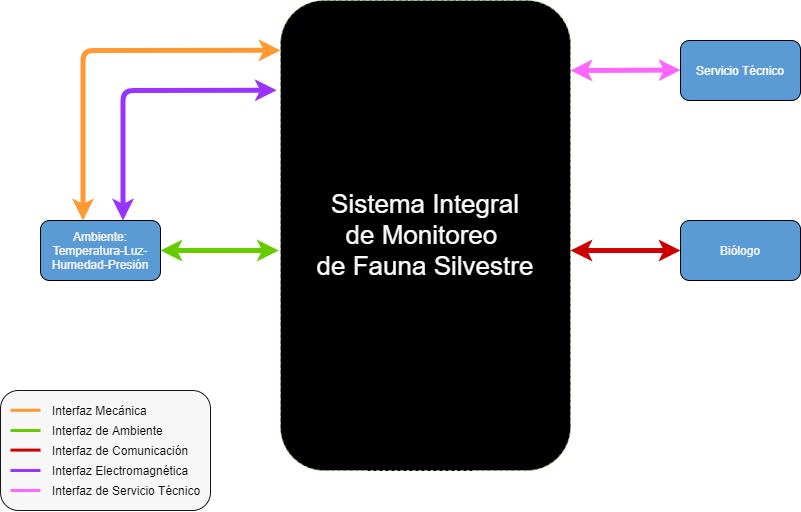

The diagram above was exported from draw.io. Its source (the exported page's mxGraphModel, read from the mxfile embedded in the PNG):
<mxGraphModel dx="2012" dy="685" grid="1" gridSize="10" guides="1" tooltips="1" connect="1" arrows="1" fold="1" page="1" pageScale="1" pageWidth="827" pageHeight="1169" math="0" shadow="0">
  <root>
    <mxCell id="0" />
    <mxCell id="1" parent="0" />
    <mxCell id="FoZWJafzDrA2iEJfoOMl-11" value="" style="rounded=1;whiteSpace=wrap;html=1;fillColor=#F7F7F7;gradientColor=none;strokeColor=#171717;" parent="1" vertex="1">
      <mxGeometry x="-40" y="460" width="210" height="120" as="geometry" />
    </mxCell>
    <mxCell id="g2b8cTnSpFu6AyGjp7k1-1" value="&lt;font color=&quot;#FFFFFF&quot;&gt;Base nido&lt;/font&gt;C" style="rounded=1;whiteSpace=wrap;html=1;fillColor=#0A0A0A;" parent="1" vertex="1">
      <mxGeometry x="320" y="290" width="120" height="60" as="geometry" />
    </mxCell>
    <mxCell id="g2b8cTnSpFu6AyGjp7k1-2" value="&lt;div&gt;&lt;font color=&quot;#F5F5F5&quot;&gt;Ambiente:&lt;/font&gt;&lt;/div&gt;&lt;div&gt;&lt;font color=&quot;#F5F5F5&quot;&gt;Temperatura-Luz-Humedad-Presión&lt;br&gt;&lt;/font&gt;&lt;/div&gt;" style="rounded=1;whiteSpace=wrap;html=1;fillColor=#5B9BD5;" parent="1" vertex="1">
      <mxGeometry y="290" width="120" height="60" as="geometry" />
    </mxCell>
    <mxCell id="g2b8cTnSpFu6AyGjp7k1-3" value="&lt;font color=&quot;#FFFFFF&quot;&gt;Base Pajaro&lt;/font&gt;" style="rounded=1;whiteSpace=wrap;html=1;fillColor=#0A0A0A;" parent="1" vertex="1">
      <mxGeometry x="320" y="480" width="120" height="60" as="geometry" />
    </mxCell>
    <mxCell id="g2b8cTnSpFu6AyGjp7k1-4" value="&lt;font color=&quot;#FFFFFF&quot;&gt;Unidad de Energía&lt;/font&gt;" style="rounded=1;whiteSpace=wrap;html=1;fillColor=#0A0A0A;" parent="1" vertex="1">
      <mxGeometry x="320" y="110" width="120" height="60" as="geometry" />
    </mxCell>
    <mxCell id="g2b8cTnSpFu6AyGjp7k1-5" value="&lt;font color=&quot;#FFFFFF&quot;&gt;Servicio Técnico&lt;br&gt;&lt;/font&gt;" style="rounded=1;whiteSpace=wrap;html=1;fillColor=#5B9BD5;" parent="1" vertex="1">
      <mxGeometry x="640" y="110" width="120" height="60" as="geometry" />
    </mxCell>
    <mxCell id="g2b8cTnSpFu6AyGjp7k1-6" value="&lt;div&gt;&lt;font color=&quot;#F5F5F5&quot;&gt;Biólogo&lt;br&gt;&lt;/font&gt;&lt;/div&gt;" style="rounded=1;whiteSpace=wrap;html=1;fillColor=#5B9BD5;" parent="1" vertex="1">
      <mxGeometry x="640" y="290" width="120" height="60" as="geometry" />
    </mxCell>
    <mxCell id="g2b8cTnSpFu6AyGjp7k1-7" value="" style="endArrow=classic;startArrow=classic;html=1;entryX=0.5;entryY=1;entryDx=0;entryDy=0;exitX=0.5;exitY=0;exitDx=0;exitDy=0;strokeColor=#FFD966;strokeWidth=5;" parent="1" source="g2b8cTnSpFu6AyGjp7k1-1" target="g2b8cTnSpFu6AyGjp7k1-4" edge="1">
      <mxGeometry width="50" height="50" relative="1" as="geometry">
        <mxPoint x="390" y="420" as="sourcePoint" />
        <mxPoint x="440" y="370" as="targetPoint" />
      </mxGeometry>
    </mxCell>
    <mxCell id="g2b8cTnSpFu6AyGjp7k1-13" value="" style="endArrow=classic;startArrow=classic;html=1;strokeWidth=5;entryX=0.5;entryY=1;entryDx=0;entryDy=0;exitX=0.5;exitY=0;exitDx=0;exitDy=0;strokeColor=#FF0F37;" parent="1" source="g2b8cTnSpFu6AyGjp7k1-3" target="g2b8cTnSpFu6AyGjp7k1-1" edge="1">
      <mxGeometry width="50" height="50" relative="1" as="geometry">
        <mxPoint x="360" y="440" as="sourcePoint" />
        <mxPoint x="410" y="390" as="targetPoint" />
      </mxGeometry>
    </mxCell>
    <mxCell id="g2b8cTnSpFu6AyGjp7k1-14" value="" style="endArrow=classic;startArrow=classic;html=1;strokeWidth=5;exitX=0.092;exitY=-0.039;exitDx=0;exitDy=0;exitPerimeter=0;strokeColor=#3700CC;fillColor=#6a00ff;dashed=1;" parent="1" source="g2b8cTnSpFu6AyGjp7k1-3" edge="1">
      <mxGeometry width="50" height="50" relative="1" as="geometry">
        <mxPoint x="230" y="460" as="sourcePoint" />
        <mxPoint x="334" y="350" as="targetPoint" />
      </mxGeometry>
    </mxCell>
    <mxCell id="g2b8cTnSpFu6AyGjp7k1-16" value="Interfaz Electromagnética" style="text;html=1;strokeColor=none;fillColor=none;align=left;verticalAlign=middle;whiteSpace=wrap;rounded=0;" parent="1" vertex="1">
      <mxGeometry x="10" y="530" width="140" height="20" as="geometry" />
    </mxCell>
    <mxCell id="g2b8cTnSpFu6AyGjp7k1-20" value="" style="endArrow=classic;startArrow=classic;html=1;strokeWidth=5;exitX=0;exitY=0.5;exitDx=0;exitDy=0;strokeColor=#3700CC;fillColor=#6a00ff;dashed=1;entryX=0.25;entryY=1;entryDx=0;entryDy=0;" parent="1" source="g2b8cTnSpFu6AyGjp7k1-3" target="g2b8cTnSpFu6AyGjp7k1-4" edge="1">
      <mxGeometry width="50" height="50" relative="1" as="geometry">
        <mxPoint x="279.99999999999994" y="350.0000000000001" as="sourcePoint" />
        <mxPoint x="282.96" y="222.34" as="targetPoint" />
        <Array as="points">
          <mxPoint x="290" y="510" />
          <mxPoint x="290" y="240" />
          <mxPoint x="350" y="240" />
        </Array>
      </mxGeometry>
    </mxCell>
    <mxCell id="g2b8cTnSpFu6AyGjp7k1-21" value="" style="endArrow=classic;startArrow=classic;html=1;strokeWidth=5;exitX=1;exitY=0.5;exitDx=0;exitDy=0;strokeColor=#66CC00;entryX=-0.006;entryY=0.532;entryDx=0;entryDy=0;entryPerimeter=0;" parent="1" source="g2b8cTnSpFu6AyGjp7k1-2" edge="1" target="g2b8cTnSpFu6AyGjp7k1-19">
      <mxGeometry width="50" height="50" relative="1" as="geometry">
        <mxPoint x="140" y="350" as="sourcePoint" />
        <mxPoint x="202.5" y="320.1600000000001" as="targetPoint" />
      </mxGeometry>
    </mxCell>
    <mxCell id="g2b8cTnSpFu6AyGjp7k1-22" value="" style="endArrow=classic;startArrow=classic;html=1;strokeWidth=5;exitX=0.688;exitY=0;exitDx=0;exitDy=0;fillColor=#6a00ff;strokeColor=#9933FF;exitPerimeter=0;entryX=-0.013;entryY=0.191;entryDx=0;entryDy=0;entryPerimeter=0;" parent="1" source="g2b8cTnSpFu6AyGjp7k1-2" edge="1" target="g2b8cTnSpFu6AyGjp7k1-19">
      <mxGeometry width="50" height="50" relative="1" as="geometry">
        <mxPoint x="120" y="250" as="sourcePoint" />
        <mxPoint x="202.5" y="160.10000000000002" as="targetPoint" />
        <Array as="points">
          <mxPoint x="82.5" y="160" />
        </Array>
      </mxGeometry>
    </mxCell>
    <mxCell id="g2b8cTnSpFu6AyGjp7k1-23" value="" style="endArrow=classic;startArrow=classic;html=1;strokeWidth=5;exitX=0.354;exitY=0;exitDx=0;exitDy=0;fillColor=#f0a30a;strokeColor=#FF9933;exitPerimeter=0;entryX=0;entryY=0.106;entryDx=0;entryDy=0;entryPerimeter=0;" parent="1" source="g2b8cTnSpFu6AyGjp7k1-2" edge="1" target="g2b8cTnSpFu6AyGjp7k1-19">
      <mxGeometry width="50" height="50" relative="1" as="geometry">
        <mxPoint x="10" y="490" as="sourcePoint" />
        <mxPoint x="220" y="120" as="targetPoint" />
        <Array as="points">
          <mxPoint x="42.5" y="120" />
        </Array>
      </mxGeometry>
    </mxCell>
    <mxCell id="g2b8cTnSpFu6AyGjp7k1-26" value="" style="endArrow=classic;startArrow=classic;html=1;strokeWidth=5;exitX=0;exitY=0.5;exitDx=0;exitDy=0;strokeColor=#FF66FF;entryX=1;entryY=0.149;entryDx=0;entryDy=0;entryPerimeter=0;" parent="1" target="g2b8cTnSpFu6AyGjp7k1-19" edge="1">
      <mxGeometry width="50" height="50" relative="1" as="geometry">
        <mxPoint x="639.9999999999998" y="139.58" as="sourcePoint" />
        <mxPoint x="540" y="140" as="targetPoint" />
      </mxGeometry>
    </mxCell>
    <mxCell id="g2b8cTnSpFu6AyGjp7k1-32" value="" style="endArrow=classic;startArrow=classic;html=1;strokeWidth=5;entryX=0.5;entryY=1;entryDx=0;entryDy=0;strokeColor=#FF0F37;exitX=0.586;exitY=0.415;exitDx=0;exitDy=0;exitPerimeter=0;" parent="1" source="g2b8cTnSpFu6AyGjp7k1-19" edge="1">
      <mxGeometry width="50" height="50" relative="1" as="geometry">
        <mxPoint x="410" y="270" as="sourcePoint" />
        <mxPoint x="410" y="170" as="targetPoint" />
      </mxGeometry>
    </mxCell>
    <mxCell id="g2b8cTnSpFu6AyGjp7k1-33" value="" style="endArrow=classic;startArrow=classic;html=1;strokeWidth=5;entryX=0;entryY=0.5;entryDx=0;entryDy=0;fillColor=#e51400;strokeColor=#CC0000;exitX=1;exitY=0.532;exitDx=0;exitDy=0;exitPerimeter=0;" parent="1" target="g2b8cTnSpFu6AyGjp7k1-6" edge="1" source="g2b8cTnSpFu6AyGjp7k1-19">
      <mxGeometry width="50" height="50" relative="1" as="geometry">
        <mxPoint x="550" y="320" as="sourcePoint" />
        <mxPoint x="470" y="370" as="targetPoint" />
      </mxGeometry>
    </mxCell>
    <mxCell id="g2b8cTnSpFu6AyGjp7k1-19" value="&lt;font style=&quot;font-size: 26px&quot; color=&quot;#FAFAFA&quot;&gt;Sistema Integral&lt;br&gt;de Monitoreo &lt;br&gt; de Fauna Silvestre&lt;br&gt;&lt;/font&gt;" style="rounded=1;whiteSpace=wrap;html=1;strokeColor=#97D077;dashed=1;fillColor=#000000;" parent="1" vertex="1">
      <mxGeometry x="240" y="70" width="290" height="470" as="geometry" />
    </mxCell>
    <mxCell id="LhoV5KDTjKm9cKpk6tw1-2" value="" style="endArrow=none;html=1;strokeWidth=3;strokeColor=#FF9933;" edge="1" parent="1">
      <mxGeometry width="50" height="50" relative="1" as="geometry">
        <mxPoint x="-30" y="479.79999999999995" as="sourcePoint" />
        <mxPoint y="479.79999999999995" as="targetPoint" />
      </mxGeometry>
    </mxCell>
    <mxCell id="LhoV5KDTjKm9cKpk6tw1-3" value="" style="endArrow=none;html=1;strokeWidth=3;strokeColor=#66CC00;" edge="1" parent="1">
      <mxGeometry width="50" height="50" relative="1" as="geometry">
        <mxPoint x="-30" y="500" as="sourcePoint" />
        <mxPoint y="500" as="targetPoint" />
      </mxGeometry>
    </mxCell>
    <mxCell id="LhoV5KDTjKm9cKpk6tw1-4" value="" style="endArrow=none;html=1;strokeWidth=3;strokeColor=#CC0000;" edge="1" parent="1">
      <mxGeometry width="50" height="50" relative="1" as="geometry">
        <mxPoint x="-30" y="519.5999999999999" as="sourcePoint" />
        <mxPoint y="519.5999999999999" as="targetPoint" />
      </mxGeometry>
    </mxCell>
    <mxCell id="LhoV5KDTjKm9cKpk6tw1-5" value="" style="endArrow=none;html=1;strokeWidth=3;strokeColor=#9933FF;" edge="1" parent="1">
      <mxGeometry width="50" height="50" relative="1" as="geometry">
        <mxPoint x="-30" y="540" as="sourcePoint" />
        <mxPoint y="540" as="targetPoint" />
      </mxGeometry>
    </mxCell>
    <mxCell id="LhoV5KDTjKm9cKpk6tw1-6" value="" style="endArrow=none;html=1;strokeWidth=3;strokeColor=#FF66FF;" edge="1" parent="1">
      <mxGeometry width="50" height="50" relative="1" as="geometry">
        <mxPoint x="-30" y="560" as="sourcePoint" />
        <mxPoint y="560" as="targetPoint" />
      </mxGeometry>
    </mxCell>
    <mxCell id="LhoV5KDTjKm9cKpk6tw1-7" value="Interfaz de Ambiente" style="text;html=1;strokeColor=none;fillColor=none;align=left;verticalAlign=middle;whiteSpace=wrap;rounded=0;" vertex="1" parent="1">
      <mxGeometry x="10" y="490" width="140" height="20" as="geometry" />
    </mxCell>
    <mxCell id="LhoV5KDTjKm9cKpk6tw1-8" value="Interfaz Mecánica" style="text;html=1;strokeColor=none;fillColor=none;align=left;verticalAlign=middle;whiteSpace=wrap;rounded=0;" vertex="1" parent="1">
      <mxGeometry x="10" y="470" width="140" height="20" as="geometry" />
    </mxCell>
    <mxCell id="LhoV5KDTjKm9cKpk6tw1-9" value="Interfaz de Servicio Técnico" style="text;html=1;strokeColor=none;fillColor=none;align=left;verticalAlign=middle;whiteSpace=wrap;rounded=0;" vertex="1" parent="1">
      <mxGeometry x="10" y="550" width="160" height="20" as="geometry" />
    </mxCell>
    <mxCell id="LhoV5KDTjKm9cKpk6tw1-10" value="Interfaz de Comunicación" style="text;html=1;strokeColor=none;fillColor=none;align=left;verticalAlign=middle;whiteSpace=wrap;rounded=0;" vertex="1" parent="1">
      <mxGeometry x="10" y="510" width="140" height="20" as="geometry" />
    </mxCell>
  </root>
</mxGraphModel>